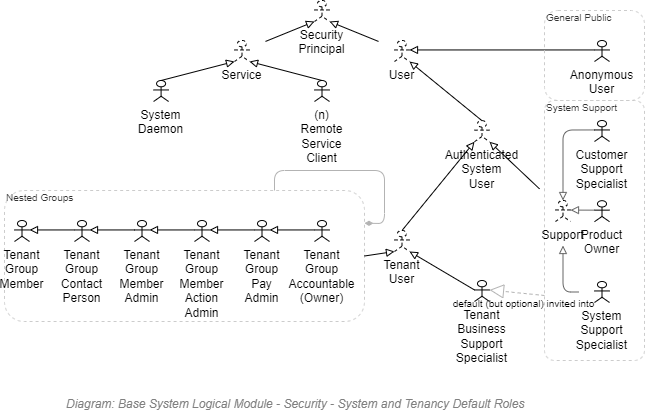

The diagram above was exported from draw.io. Its source (the exported page's mxGraphModel, read from the mxfile embedded in the PNG):
<mxGraphModel dx="782" dy="549" grid="1" gridSize="10" guides="1" tooltips="1" connect="1" arrows="1" fold="1" page="1" pageScale="1" pageWidth="827" pageHeight="1169" math="0" shadow="0">
  <root>
    <mxCell id="oh4CdTML1oAGD-KfwIBx-0" />
    <mxCell id="ovpsla4-_cdtzlIEU4v3-0" value="About" style="" parent="oh4CdTML1oAGD-KfwIBx-0" />
    <mxCell id="V7Dl2u6RSIbYAdiT7asZ-0" value="Title/Diagram" parent="oh4CdTML1oAGD-KfwIBx-0" />
    <mxCell id="V7Dl2u6RSIbYAdiT7asZ-2" value="&lt;font style=&quot;font-size: 12px&quot;&gt;Diagram: Base System Logical Module - Security - System and Tenancy Default Roles&lt;/font&gt;" style="text;strokeColor=none;fillColor=none;html=1;fontSize=24;fontStyle=2;verticalAlign=middle;align=left;shadow=0;glass=0;comic=0;opacity=30;fontColor=#808080;" parent="V7Dl2u6RSIbYAdiT7asZ-0" vertex="1">
      <mxGeometry x="120" y="680" width="520" height="20" as="geometry" />
    </mxCell>
    <mxCell id="-znyV3RlLnq4eFu-g09s-2" value="Containers" parent="oh4CdTML1oAGD-KfwIBx-0" />
    <mxCell id="ovpsla4-_cdtzlIEU4v3-22" value="Nested Groups" style="rounded=1;whiteSpace=wrap;html=1;shadow=0;glass=0;comic=0;strokeColor=#CCCCCC;fillColor=none;fontSize=10;align=left;fontColor=#333333;recursiveResize=0;container=1;collapsible=0;dashed=1;verticalAlign=top;spacing=2;spacingTop=-5;" parent="-znyV3RlLnq4eFu-g09s-2" vertex="1">
      <mxGeometry x="60" y="480" width="360" height="131" as="geometry" />
    </mxCell>
    <mxCell id="ovpsla4-_cdtzlIEU4v3-12" value="Tenant Group&lt;br&gt;Contact Person" style="html=1;outlineConnect=0;whiteSpace=wrap;fillColor=none;strokeColor=#000000;verticalLabelPosition=bottom;verticalAlign=top;align=center;shape=mxgraph.archimate3.actor;" parent="ovpsla4-_cdtzlIEU4v3-22" vertex="1">
      <mxGeometry x="70" y="30" width="15" height="21" as="geometry" />
    </mxCell>
    <mxCell id="ovpsla4-_cdtzlIEU4v3-10" value="Tenant Group&lt;br&gt;Accountable&lt;br&gt;(Owner)" style="html=1;outlineConnect=0;whiteSpace=wrap;fillColor=none;strokeColor=#000000;verticalLabelPosition=bottom;verticalAlign=top;align=center;shape=mxgraph.archimate3.actor;" parent="ovpsla4-_cdtzlIEU4v3-22" vertex="1">
      <mxGeometry x="310" y="30" width="15" height="21" as="geometry" />
    </mxCell>
    <mxCell id="-znyV3RlLnq4eFu-g09s-0" value="Connections" parent="oh4CdTML1oAGD-KfwIBx-0" />
    <mxCell id="j-h7DNDufu7gWE4jjCgq-5" style="edgeStyle=orthogonalEdgeStyle;rounded=1;orthogonalLoop=1;jettySize=auto;html=1;startArrow=none;startFill=0;endArrow=block;endFill=0;strokeColor=#666666;fontSize=10;fontColor=#808080;exitX=0;exitY=0.45;exitDx=0;exitDy=0;exitPerimeter=0;entryX=0.5;entryY=0;entryDx=0;entryDy=0;entryPerimeter=0;sourcePerimeterSpacing=16;targetPerimeterSpacing=24;startSize=6;" parent="-znyV3RlLnq4eFu-g09s-0" source="ovpsla4-_cdtzlIEU4v3-3" target="oh4CdTML1oAGD-KfwIBx-18" edge="1">
      <mxGeometry relative="1" as="geometry">
        <mxPoint x="620" y="445" as="targetPoint" />
      </mxGeometry>
    </mxCell>
    <mxCell id="j-h7DNDufu7gWE4jjCgq-4" style="edgeStyle=orthogonalEdgeStyle;rounded=1;orthogonalLoop=1;jettySize=auto;html=1;startArrow=none;startFill=0;endArrow=block;endFill=0;strokeColor=#666666;fontSize=10;fontColor=#808080;exitX=0;exitY=0.45;exitDx=0;exitDy=0;exitPerimeter=0;entryX=1;entryY=0.45;entryDx=0;entryDy=0;entryPerimeter=0;sourcePerimeterSpacing=16;targetPerimeterSpacing=24;startSize=6;" parent="-znyV3RlLnq4eFu-g09s-0" source="ovpsla4-_cdtzlIEU4v3-19" target="oh4CdTML1oAGD-KfwIBx-18" edge="1">
      <mxGeometry relative="1" as="geometry">
        <mxPoint x="780" y="445" as="targetPoint" />
        <Array as="points" />
      </mxGeometry>
    </mxCell>
    <mxCell id="uCMcWcsF4FD-YDmF66_B-1" style="edgeStyle=orthogonalEdgeStyle;rounded=1;orthogonalLoop=1;jettySize=auto;html=1;startArrow=none;startFill=0;endArrow=block;endFill=0;strokeColor=#666666;fontSize=10;fontColor=#808080;sourcePerimeterSpacing=16;targetPerimeterSpacing=24;startSize=6;" parent="-znyV3RlLnq4eFu-g09s-0" source="ovpsla4-_cdtzlIEU4v3-2" target="oh4CdTML1oAGD-KfwIBx-18" edge="1">
      <mxGeometry relative="1" as="geometry">
        <mxPoint x="612" y="510" as="targetPoint" />
        <mxPoint x="660" y="448" as="sourcePoint" />
      </mxGeometry>
    </mxCell>
    <mxCell id="-ZZ3Agthf5yeSCCD3SJb-6" style="rounded=1;orthogonalLoop=1;jettySize=auto;html=1;endArrow=none;endFill=0;strokeColor=#B3B3B3;fontSize=10;fontColor=#000000;startArrow=diamondThin;startFill=1;sourcePerimeterSpacing=16;targetPerimeterSpacing=24;startSize=6;exitX=1;exitY=0.25;exitDx=0;exitDy=0;entryX=0.75;entryY=0;entryDx=0;entryDy=0;" parent="-znyV3RlLnq4eFu-g09s-0" source="ovpsla4-_cdtzlIEU4v3-22" target="ovpsla4-_cdtzlIEU4v3-22" edge="1">
      <mxGeometry relative="1" as="geometry">
        <Array as="points">
          <mxPoint x="440" y="513" />
          <mxPoint x="440" y="460" />
          <mxPoint x="330" y="460" />
        </Array>
        <mxPoint x="70" y="610" as="sourcePoint" />
        <mxPoint x="90" y="390" as="targetPoint" />
      </mxGeometry>
    </mxCell>
    <mxCell id="PKVtvcu5dZyM0IZQ1ikP-10" style="edgeStyle=none;rounded=1;orthogonalLoop=1;jettySize=auto;html=1;startArrow=none;startFill=0;endArrow=block;endFill=0;strokeColor=#000000;fontFamily=Helvetica;fontSize=10;fontColor=#666666;exitX=0.5;exitY=0;exitDx=0;exitDy=0;exitPerimeter=0;entryX=0;entryY=1;entryDx=0;entryDy=0;entryPerimeter=0;sourcePerimeterSpacing=16;targetPerimeterSpacing=24;startSize=6;" parent="-znyV3RlLnq4eFu-g09s-0" source="PKVtvcu5dZyM0IZQ1ikP-8" target="PKVtvcu5dZyM0IZQ1ikP-1" edge="1">
      <mxGeometry relative="1" as="geometry">
        <mxPoint x="280" y="370" as="targetPoint" />
      </mxGeometry>
    </mxCell>
    <mxCell id="PKVtvcu5dZyM0IZQ1ikP-11" style="edgeStyle=none;rounded=1;orthogonalLoop=1;jettySize=auto;html=1;startArrow=none;startFill=0;endArrow=block;endFill=0;strokeColor=#000000;fontFamily=Helvetica;fontSize=10;fontColor=#666666;exitX=0.5;exitY=0;exitDx=0;exitDy=0;exitPerimeter=0;entryX=1;entryY=1;entryDx=0;entryDy=0;entryPerimeter=0;sourcePerimeterSpacing=16;targetPerimeterSpacing=24;startSize=6;" parent="-znyV3RlLnq4eFu-g09s-0" source="PKVtvcu5dZyM0IZQ1ikP-9" target="PKVtvcu5dZyM0IZQ1ikP-1" edge="1">
      <mxGeometry relative="1" as="geometry">
        <mxPoint x="320" y="370" as="targetPoint" />
        <mxPoint x="278.92857142857144" y="470" as="sourcePoint" />
      </mxGeometry>
    </mxCell>
    <mxCell id="PKVtvcu5dZyM0IZQ1ikP-12" style="edgeStyle=none;rounded=1;orthogonalLoop=1;jettySize=auto;html=1;startArrow=none;startFill=0;endArrow=block;endFill=0;strokeColor=#000000;fontFamily=Helvetica;fontSize=10;fontColor=#666666;sourcePerimeterSpacing=16;targetPerimeterSpacing=24;entryX=0;entryY=1;entryDx=0;entryDy=0;entryPerimeter=0;startSize=6;" parent="-znyV3RlLnq4eFu-g09s-0" source="PKVtvcu5dZyM0IZQ1ikP-1" target="oh4CdTML1oAGD-KfwIBx-3" edge="1">
      <mxGeometry relative="1" as="geometry">
        <mxPoint x="330" y="190" as="targetPoint" />
      </mxGeometry>
    </mxCell>
    <mxCell id="PKVtvcu5dZyM0IZQ1ikP-13" style="edgeStyle=none;rounded=1;orthogonalLoop=1;jettySize=auto;html=1;startArrow=none;startFill=0;endArrow=block;endFill=0;strokeColor=#000000;fontFamily=Helvetica;fontSize=10;fontColor=#666666;entryX=1;entryY=1;entryDx=0;entryDy=0;entryPerimeter=0;sourcePerimeterSpacing=16;targetPerimeterSpacing=24;startSize=6;" parent="-znyV3RlLnq4eFu-g09s-0" source="oh4CdTML1oAGD-KfwIBx-2" target="oh4CdTML1oAGD-KfwIBx-3" edge="1">
      <mxGeometry relative="1" as="geometry">
        <mxPoint x="400" y="290" as="targetPoint" />
      </mxGeometry>
    </mxCell>
    <mxCell id="PKVtvcu5dZyM0IZQ1ikP-15" style="edgeStyle=none;rounded=1;orthogonalLoop=1;jettySize=auto;html=1;startArrow=none;startFill=0;endArrow=block;endFill=0;strokeColor=#000000;fontFamily=Helvetica;fontSize=10;fontColor=#666666;exitX=0.5;exitY=0;exitDx=0;exitDy=0;exitPerimeter=0;entryX=1;entryY=1;entryDx=0;entryDy=0;entryPerimeter=0;sourcePerimeterSpacing=16;targetPerimeterSpacing=24;startSize=6;" parent="-znyV3RlLnq4eFu-g09s-0" source="ovpsla4-_cdtzlIEU4v3-20" target="oh4CdTML1oAGD-KfwIBx-2" edge="1">
      <mxGeometry relative="1" as="geometry">
        <mxPoint x="480" y="370" as="targetPoint" />
        <mxPoint x="460" y="357.8512396694215" as="sourcePoint" />
      </mxGeometry>
    </mxCell>
    <mxCell id="iySEIb2_fY3tDJsK-BMj-0" style="edgeStyle=none;rounded=1;orthogonalLoop=1;jettySize=auto;html=1;startArrow=none;startFill=0;endArrow=block;endFill=0;strokeColor=#000000;fontFamily=Helvetica;fontSize=10;fontColor=#666666;exitX=0;exitY=0.45;exitDx=0;exitDy=0;exitPerimeter=0;sourcePerimeterSpacing=16;targetPerimeterSpacing=24;startSize=6;entryX=1;entryY=0.45;entryDx=0;entryDy=0;entryPerimeter=0;" parent="-znyV3RlLnq4eFu-g09s-0" source="ovpsla4-_cdtzlIEU4v3-12" target="ovpsla4-_cdtzlIEU4v3-11" edge="1">
      <mxGeometry relative="1" as="geometry">
        <mxPoint x="110" y="550" as="targetPoint" />
        <mxPoint x="180" y="420" as="sourcePoint" />
      </mxGeometry>
    </mxCell>
    <mxCell id="iySEIb2_fY3tDJsK-BMj-4" style="edgeStyle=none;rounded=1;orthogonalLoop=1;jettySize=auto;html=1;startArrow=none;startFill=0;endArrow=block;endFill=0;strokeColor=#000000;fontFamily=Helvetica;fontSize=10;fontColor=#666666;exitX=0;exitY=0.45;exitDx=0;exitDy=0;exitPerimeter=0;entryX=1;entryY=0.45;entryDx=0;entryDy=0;entryPerimeter=0;sourcePerimeterSpacing=16;targetPerimeterSpacing=24;startSize=6;" parent="-znyV3RlLnq4eFu-g09s-0" source="ovpsla4-_cdtzlIEU4v3-13" target="ovpsla4-_cdtzlIEU4v3-12" edge="1">
      <mxGeometry relative="1" as="geometry">
        <mxPoint x="-40" y="530" as="targetPoint" />
        <mxPoint x="19" y="530" as="sourcePoint" />
      </mxGeometry>
    </mxCell>
    <mxCell id="iySEIb2_fY3tDJsK-BMj-6" style="rounded=1;orthogonalLoop=1;jettySize=auto;html=1;startArrow=none;startFill=0;endArrow=block;endFill=0;strokeColor=#000000;fontFamily=Helvetica;fontSize=10;fontColor=#666666;exitX=0;exitY=0.45;exitDx=0;exitDy=0;exitPerimeter=0;entryX=1;entryY=0.45;entryDx=0;entryDy=0;entryPerimeter=0;sourcePerimeterSpacing=16;targetPerimeterSpacing=24;startSize=6;" parent="-znyV3RlLnq4eFu-g09s-0" source="ovpsla4-_cdtzlIEU4v3-14" target="ovpsla4-_cdtzlIEU4v3-13" edge="1">
      <mxGeometry relative="1" as="geometry">
        <mxPoint x="150" y="550" as="targetPoint" />
        <mxPoint x="209" y="550" as="sourcePoint" />
      </mxGeometry>
    </mxCell>
    <mxCell id="iySEIb2_fY3tDJsK-BMj-11" style="edgeStyle=none;rounded=1;orthogonalLoop=1;jettySize=auto;html=1;startArrow=none;startFill=0;endArrow=block;endFill=0;strokeColor=#000000;fontFamily=Helvetica;fontSize=10;fontColor=#666666;exitX=0;exitY=0.45;exitDx=0;exitDy=0;exitPerimeter=0;entryX=1;entryY=0.45;entryDx=0;entryDy=0;entryPerimeter=0;sourcePerimeterSpacing=16;targetPerimeterSpacing=24;startSize=6;" parent="-znyV3RlLnq4eFu-g09s-0" source="ovpsla4-_cdtzlIEU4v3-18" target="ovpsla4-_cdtzlIEU4v3-14" edge="1">
      <mxGeometry relative="1" as="geometry">
        <mxPoint x="291" y="570" as="targetPoint" />
        <mxPoint x="351" y="570" as="sourcePoint" />
      </mxGeometry>
    </mxCell>
    <mxCell id="iySEIb2_fY3tDJsK-BMj-12" style="edgeStyle=none;rounded=1;orthogonalLoop=1;jettySize=auto;html=1;startArrow=none;startFill=0;endArrow=block;endFill=0;strokeColor=#000000;fontFamily=Helvetica;fontSize=10;fontColor=#666666;exitX=0;exitY=0.45;exitDx=0;exitDy=0;exitPerimeter=0;entryX=1;entryY=0.45;entryDx=0;entryDy=0;entryPerimeter=0;sourcePerimeterSpacing=16;targetPerimeterSpacing=24;startSize=6;" parent="-znyV3RlLnq4eFu-g09s-0" source="ovpsla4-_cdtzlIEU4v3-10" target="ovpsla4-_cdtzlIEU4v3-18" edge="1">
      <mxGeometry relative="1" as="geometry">
        <mxPoint x="362" y="560" as="targetPoint" />
        <mxPoint x="420" y="560" as="sourcePoint" />
      </mxGeometry>
    </mxCell>
    <mxCell id="j-h7DNDufu7gWE4jjCgq-0" style="rounded=1;orthogonalLoop=1;jettySize=auto;html=1;startArrow=none;startFill=0;endArrow=block;endFill=0;strokeColor=#000000;fontFamily=Helvetica;fontSize=10;fontColor=#666666;sourcePerimeterSpacing=16;targetPerimeterSpacing=24;startSize=6;exitX=0;exitY=0.45;exitDx=0;exitDy=0;exitPerimeter=0;entryX=1;entryY=1;entryDx=0;entryDy=0;entryPerimeter=0;" parent="-znyV3RlLnq4eFu-g09s-0" source="ovpsla4-_cdtzlIEU4v3-4" target="ovpsla4-_cdtzlIEU4v3-5" edge="1">
      <mxGeometry relative="1" as="geometry">
        <mxPoint x="510" y="520" as="targetPoint" />
        <mxPoint x="520" y="660" as="sourcePoint" />
      </mxGeometry>
    </mxCell>
    <mxCell id="j-h7DNDufu7gWE4jjCgq-1" style="edgeStyle=none;rounded=1;orthogonalLoop=1;jettySize=auto;html=1;startArrow=none;startFill=0;endArrow=block;endFill=0;strokeColor=#000000;fontFamily=Helvetica;fontSize=10;fontColor=#666666;entryX=0;entryY=1;entryDx=0;entryDy=0;entryPerimeter=0;sourcePerimeterSpacing=16;targetPerimeterSpacing=24;startSize=6;exitX=1;exitY=0.5;exitDx=0;exitDy=0;" parent="-znyV3RlLnq4eFu-g09s-0" source="ovpsla4-_cdtzlIEU4v3-22" target="ovpsla4-_cdtzlIEU4v3-5" edge="1">
      <mxGeometry relative="1" as="geometry">
        <mxPoint x="380" y="620" as="targetPoint" />
        <mxPoint x="170" y="610" as="sourcePoint" />
      </mxGeometry>
    </mxCell>
    <mxCell id="-ZZ3Agthf5yeSCCD3SJb-3" value="default (but optional) invited into" style="endArrow=block;dashed=1;endFill=0;endSize=12;html=1;strokeColor=#B3B3B3;fontSize=10;fontColor=#000000;fixDash=1;entryX=1;entryY=0.45;entryDx=0;entryDy=0;entryPerimeter=0;sourcePerimeterSpacing=16;targetPerimeterSpacing=24;startSize=6;exitX=0;exitY=0.75;exitDx=0;exitDy=0;" parent="-znyV3RlLnq4eFu-g09s-0" source="-ZZ3Agthf5yeSCCD3SJb-10" target="ovpsla4-_cdtzlIEU4v3-4" edge="1">
      <mxGeometry x="-0.2903" y="10" width="160" relative="1" as="geometry">
        <mxPoint x="660" y="600" as="sourcePoint" />
        <mxPoint x="560" y="680" as="targetPoint" />
        <mxPoint as="offset" />
      </mxGeometry>
    </mxCell>
    <mxCell id="PKVtvcu5dZyM0IZQ1ikP-14" style="edgeStyle=none;rounded=1;orthogonalLoop=1;jettySize=auto;html=1;startArrow=none;startFill=0;endArrow=block;endFill=0;strokeColor=#000000;fontFamily=Helvetica;fontSize=10;fontColor=#666666;entryX=1;entryY=0.45;entryDx=0;entryDy=0;entryPerimeter=0;exitX=0;exitY=0.45;exitDx=0;exitDy=0;exitPerimeter=0;sourcePerimeterSpacing=16;targetPerimeterSpacing=24;startSize=6;" parent="-znyV3RlLnq4eFu-g09s-0" source="PKVtvcu5dZyM0IZQ1ikP-6" target="oh4CdTML1oAGD-KfwIBx-2" edge="1">
      <mxGeometry relative="1" as="geometry">
        <mxPoint x="480" y="318" as="targetPoint" />
        <mxPoint x="600" y="318" as="sourcePoint" />
      </mxGeometry>
    </mxCell>
    <mxCell id="PKVtvcu5dZyM0IZQ1ikP-20" style="edgeStyle=none;rounded=1;orthogonalLoop=1;jettySize=auto;html=1;startArrow=none;startFill=0;endArrow=block;endFill=0;strokeColor=#000000;fontFamily=Helvetica;fontSize=10;fontColor=#666666;exitX=0.5;exitY=0;exitDx=0;exitDy=0;exitPerimeter=0;sourcePerimeterSpacing=16;targetPerimeterSpacing=24;startSize=6;entryX=0;entryY=1;entryDx=0;entryDy=0;entryPerimeter=0;" parent="-znyV3RlLnq4eFu-g09s-0" source="ovpsla4-_cdtzlIEU4v3-5" target="ovpsla4-_cdtzlIEU4v3-20" edge="1">
      <mxGeometry relative="1" as="geometry">
        <mxPoint x="520" y="450" as="targetPoint" />
        <mxPoint x="461" y="530" as="sourcePoint" />
      </mxGeometry>
    </mxCell>
    <mxCell id="-kVZsgtm4rtHnSFvT3ZZ-5" style="edgeStyle=none;rounded=1;orthogonalLoop=1;jettySize=auto;html=1;startArrow=none;startFill=0;endArrow=block;endFill=0;strokeColor=#000000;fontFamily=Helvetica;fontSize=10;fontColor=#666666;sourcePerimeterSpacing=16;targetPerimeterSpacing=24;startSize=6;entryX=1;entryY=1;entryDx=0;entryDy=0;entryPerimeter=0;" parent="-znyV3RlLnq4eFu-g09s-0" source="oh4CdTML1oAGD-KfwIBx-18" target="ovpsla4-_cdtzlIEU4v3-20" edge="1">
      <mxGeometry relative="1" as="geometry">
        <mxPoint x="560" y="440" as="targetPoint" />
        <mxPoint x="600" y="440" as="sourcePoint" />
      </mxGeometry>
    </mxCell>
    <mxCell id="ovpsla4-_cdtzlIEU4v3-1" value="Actors" style="" parent="oh4CdTML1oAGD-KfwIBx-0" />
    <mxCell id="-ZZ3Agthf5yeSCCD3SJb-10" value="System Support" style="rounded=1;whiteSpace=wrap;html=1;shadow=0;glass=0;comic=0;strokeColor=#CCCCCC;fillColor=none;fontSize=10;align=left;fontColor=#333333;recursiveResize=0;container=1;collapsible=0;dashed=1;verticalAlign=top;spacing=2;spacingTop=-5;absoluteArcSize=1;" parent="ovpsla4-_cdtzlIEU4v3-1" vertex="1">
      <mxGeometry x="600" y="390" width="100" height="260" as="geometry" />
    </mxCell>
    <mxCell id="oh4CdTML1oAGD-KfwIBx-18" value="Support" style="html=1;outlineConnect=0;whiteSpace=wrap;fillColor=none;strokeColor=#000000;verticalLabelPosition=bottom;verticalAlign=top;align=center;shape=mxgraph.archimate3.actor;dashed=1;" parent="-ZZ3Agthf5yeSCCD3SJb-10" vertex="1">
      <mxGeometry x="11" y="100" width="15" height="21" as="geometry" />
    </mxCell>
    <mxCell id="ovpsla4-_cdtzlIEU4v3-2" value="System Support&lt;br&gt;Specialist" style="html=1;outlineConnect=0;whiteSpace=wrap;fillColor=none;strokeColor=#000000;verticalLabelPosition=bottom;verticalAlign=top;align=center;shape=mxgraph.archimate3.actor;" parent="-ZZ3Agthf5yeSCCD3SJb-10" vertex="1">
      <mxGeometry x="50" y="181" width="15" height="21" as="geometry" />
    </mxCell>
    <mxCell id="ovpsla4-_cdtzlIEU4v3-3" value="Customer Support Specialist" style="html=1;outlineConnect=0;whiteSpace=wrap;fillColor=none;strokeColor=#000000;verticalLabelPosition=bottom;verticalAlign=top;align=center;shape=mxgraph.archimate3.actor;" parent="-ZZ3Agthf5yeSCCD3SJb-10" vertex="1">
      <mxGeometry x="50" y="20" width="15" height="21" as="geometry" />
    </mxCell>
    <mxCell id="ovpsla4-_cdtzlIEU4v3-19" value="Product Owner" style="html=1;outlineConnect=0;whiteSpace=wrap;fillColor=none;strokeColor=#000000;verticalLabelPosition=bottom;verticalAlign=top;align=center;shape=mxgraph.archimate3.actor;" parent="-ZZ3Agthf5yeSCCD3SJb-10" vertex="1">
      <mxGeometry x="50" y="100.19046456473211" width="15" height="21" as="geometry" />
    </mxCell>
    <mxCell id="oh4CdTML1oAGD-KfwIBx-2" value="User" style="html=1;outlineConnect=0;whiteSpace=wrap;fillColor=none;strokeColor=#000000;verticalLabelPosition=bottom;verticalAlign=top;align=center;shape=mxgraph.archimate3.actor;dashed=1;" parent="ovpsla4-_cdtzlIEU4v3-1" vertex="1">
      <mxGeometry x="450" y="330" width="15" height="21" as="geometry" />
    </mxCell>
    <mxCell id="oh4CdTML1oAGD-KfwIBx-3" value="Security&lt;br&gt;Principal" style="html=1;outlineConnect=0;whiteSpace=wrap;fillColor=none;strokeColor=#000000;verticalLabelPosition=bottom;verticalAlign=top;align=center;shape=mxgraph.archimate3.actor;dashed=1;" parent="ovpsla4-_cdtzlIEU4v3-1" vertex="1">
      <mxGeometry x="370" y="290" width="15" height="21" as="geometry" />
    </mxCell>
    <mxCell id="ovpsla4-_cdtzlIEU4v3-4" value="Tenant&lt;br&gt;Business Support Specialist" style="html=1;outlineConnect=0;whiteSpace=wrap;fillColor=none;strokeColor=#000000;verticalLabelPosition=bottom;verticalAlign=top;align=center;shape=mxgraph.archimate3.actor;" parent="ovpsla4-_cdtzlIEU4v3-1" vertex="1">
      <mxGeometry x="530" y="570" width="15" height="21" as="geometry" />
    </mxCell>
    <mxCell id="ovpsla4-_cdtzlIEU4v3-5" value="Tenant User" style="html=1;outlineConnect=0;whiteSpace=wrap;fillColor=none;strokeColor=#000000;verticalLabelPosition=bottom;verticalAlign=top;align=center;shape=mxgraph.archimate3.actor;dashed=1;" parent="ovpsla4-_cdtzlIEU4v3-1" vertex="1">
      <mxGeometry x="450" y="520" width="15" height="21" as="geometry" />
    </mxCell>
    <mxCell id="ovpsla4-_cdtzlIEU4v3-20" value="Authenticated System&lt;br&gt;User" style="html=1;outlineConnect=0;whiteSpace=wrap;fillColor=none;strokeColor=#000000;verticalLabelPosition=bottom;verticalAlign=top;align=center;shape=mxgraph.archimate3.actor;dashed=1;" parent="ovpsla4-_cdtzlIEU4v3-1" vertex="1">
      <mxGeometry x="530" y="410.2142857142857" width="15" height="21" as="geometry" />
    </mxCell>
    <mxCell id="PKVtvcu5dZyM0IZQ1ikP-1" value="Service" style="html=1;outlineConnect=0;whiteSpace=wrap;fillColor=none;strokeColor=#000000;verticalLabelPosition=bottom;verticalAlign=top;align=center;shape=mxgraph.archimate3.actor;dashed=1;" parent="ovpsla4-_cdtzlIEU4v3-1" vertex="1">
      <mxGeometry x="290" y="330" width="15" height="21" as="geometry" />
    </mxCell>
    <mxCell id="PKVtvcu5dZyM0IZQ1ikP-8" value="System&lt;br&gt;Daemon" style="html=1;outlineConnect=0;whiteSpace=wrap;fillColor=none;strokeColor=#000000;verticalLabelPosition=bottom;verticalAlign=top;align=center;shape=mxgraph.archimate3.actor;" parent="ovpsla4-_cdtzlIEU4v3-1" vertex="1">
      <mxGeometry x="209.08572823660714" y="370" width="15" height="21" as="geometry" />
    </mxCell>
    <mxCell id="PKVtvcu5dZyM0IZQ1ikP-9" value="(n) Remote&lt;br&gt;Service&lt;br&gt;Client" style="html=1;outlineConnect=0;whiteSpace=wrap;fillColor=none;strokeColor=#000000;verticalLabelPosition=bottom;verticalAlign=top;align=center;shape=mxgraph.archimate3.actor;" parent="ovpsla4-_cdtzlIEU4v3-1" vertex="1">
      <mxGeometry x="370" y="370" width="15" height="21" as="geometry" />
    </mxCell>
    <mxCell id="-ZZ3Agthf5yeSCCD3SJb-17" value="General Public" style="rounded=1;whiteSpace=wrap;html=1;shadow=0;glass=0;comic=0;strokeColor=#CCCCCC;fillColor=none;fontSize=10;align=left;fontColor=#333333;recursiveResize=0;container=1;collapsible=0;dashed=1;verticalAlign=top;spacing=2;spacingTop=-5;" parent="ovpsla4-_cdtzlIEU4v3-1" vertex="1">
      <mxGeometry x="600" y="300" width="100" height="90" as="geometry" />
    </mxCell>
    <mxCell id="PKVtvcu5dZyM0IZQ1ikP-6" value="Anonymous User" style="html=1;outlineConnect=0;whiteSpace=wrap;fillColor=none;strokeColor=#000000;verticalLabelPosition=bottom;verticalAlign=top;align=center;shape=mxgraph.archimate3.actor;" parent="-ZZ3Agthf5yeSCCD3SJb-17" vertex="1">
      <mxGeometry x="50" y="30" width="15" height="21" as="geometry" />
    </mxCell>
    <mxCell id="ovpsla4-_cdtzlIEU4v3-11" value="Tenant Group&lt;br&gt;Member" style="html=1;outlineConnect=0;whiteSpace=wrap;fillColor=none;strokeColor=#000000;verticalLabelPosition=bottom;verticalAlign=top;align=center;shape=mxgraph.archimate3.actor;" parent="ovpsla4-_cdtzlIEU4v3-1" vertex="1">
      <mxGeometry x="70" y="510" width="15" height="21" as="geometry" />
    </mxCell>
    <mxCell id="ovpsla4-_cdtzlIEU4v3-13" value="Tenant Group&lt;br&gt;Member&lt;br&gt;Admin" style="html=1;outlineConnect=0;whiteSpace=wrap;fillColor=none;strokeColor=#000000;verticalLabelPosition=bottom;verticalAlign=top;align=center;shape=mxgraph.archimate3.actor;" parent="ovpsla4-_cdtzlIEU4v3-1" vertex="1">
      <mxGeometry x="190" y="510" width="15" height="21" as="geometry" />
    </mxCell>
    <mxCell id="ovpsla4-_cdtzlIEU4v3-14" value="Tenant Group&lt;br&gt;Member&lt;br&gt;Action&lt;br&gt;Admin" style="html=1;outlineConnect=0;whiteSpace=wrap;fillColor=none;strokeColor=#000000;verticalLabelPosition=bottom;verticalAlign=top;align=center;shape=mxgraph.archimate3.actor;" parent="ovpsla4-_cdtzlIEU4v3-1" vertex="1">
      <mxGeometry x="250" y="510" width="15" height="21" as="geometry" />
    </mxCell>
    <mxCell id="ovpsla4-_cdtzlIEU4v3-18" value="Tenant Group&lt;br&gt;Pay&lt;br&gt;Admin" style="html=1;outlineConnect=0;whiteSpace=wrap;fillColor=none;strokeColor=#000000;verticalLabelPosition=bottom;verticalAlign=top;align=center;shape=mxgraph.archimate3.actor;" parent="ovpsla4-_cdtzlIEU4v3-1" vertex="1">
      <mxGeometry x="310" y="510" width="15" height="21" as="geometry" />
    </mxCell>
  </root>
</mxGraphModel>